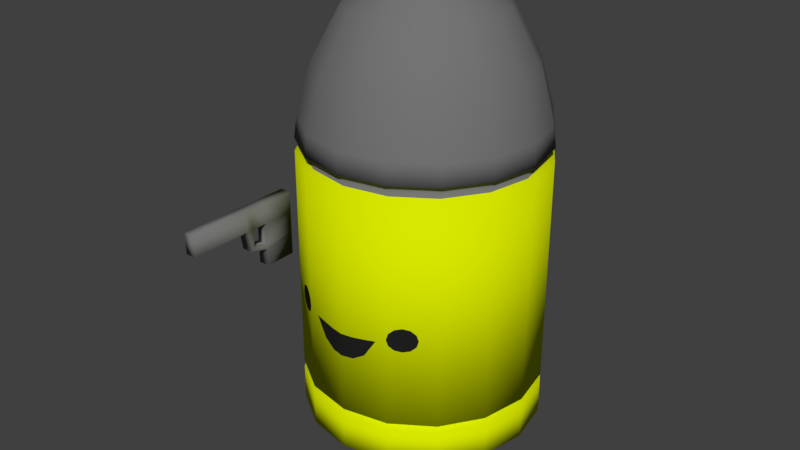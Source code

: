 # Source: Bullet_Kin.blend  (saved by Blender 2.79.0; exported with 4.5.12 LTS)
import bpy
from mathutils import Matrix  # noqa: F401  (used for matrix-valued properties, if any)

bpy.ops.wm.read_factory_settings(use_empty=True)
scene = bpy.context.scene
scene.name = 'Scene'

# ---- collections
col_collection_1 = bpy.data.collections.new('Collection 1'); scene.collection.children.link(col_collection_1)

# ---- materials (node trees are filled in below, after node groups)
mat_bullet_kin_yellow = bpy.data.materials.new('Bullet Kin yellow')
mat_bullet_kin_yellow.alpha_threshold = 0.0
mat_bullet_kin_yellow.roughness = 0.5
mat_bullet_kin_grey = bpy.data.materials.new('Bullet Kin Grey')
mat_bullet_kin_grey.alpha_threshold = 0.0
mat_bullet_kin_grey.roughness = 0.5
mat_black = bpy.data.materials.new('Black')
mat_black.alpha_threshold = 0.0
mat_black.roughness = 0.5
mat_red = bpy.data.materials.new('Red')
mat_red.alpha_threshold = 0.0
mat_red.roughness = 0.5

# ---- material node trees
mat_bullet_kin_yellow.use_nodes = True; mat_bullet_kin_yellow.node_tree.nodes.clear()
_N = mat_bullet_kin_yellow.node_tree.nodes; _L = mat_bullet_kin_yellow.node_tree.links
n0 = _N.new('ShaderNodeOutputMaterial'); n0.name = 'Material Output'; n0.location = (300, 300)
n1 = _N.new('ShaderNodeBsdfDiffuse'); n1.name = 'Diffuse BSDF'; n1.location = (10, 300)
n1.inputs[0].default_value = (0.6913, 0.8, 0.0, 1.0)
_L.new(n1.outputs[0], n0.inputs[0])
n0.is_active_output = True
mat_bullet_kin_grey.use_nodes = True; mat_bullet_kin_grey.node_tree.nodes.clear()
_N = mat_bullet_kin_grey.node_tree.nodes; _L = mat_bullet_kin_grey.node_tree.links
n0 = _N.new('ShaderNodeOutputMaterial'); n0.name = 'Material Output'; n0.location = (300, 300)
n1 = _N.new('ShaderNodeBsdfDiffuse'); n1.name = 'Diffuse BSDF'; n1.location = (10, 300)
n1.inputs[0].default_value = (0.1734, 0.1734, 0.1734, 1.0)
_L.new(n1.outputs[0], n0.inputs[0])
n0.is_active_output = True
mat_black.use_nodes = True; mat_black.node_tree.nodes.clear()
_N = mat_black.node_tree.nodes; _L = mat_black.node_tree.links
n0 = _N.new('ShaderNodeOutputMaterial'); n0.name = 'Material Output'; n0.location = (300, 300)
n1 = _N.new('ShaderNodeBsdfDiffuse'); n1.name = 'Diffuse BSDF'; n1.location = (10, 300)
n1.inputs[0].default_value = (0.01599, 0.01599, 0.01599, 1.0)
_L.new(n1.outputs[0], n0.inputs[0])
n0.is_active_output = True
mat_red.use_nodes = True; mat_red.node_tree.nodes.clear()
_N = mat_red.node_tree.nodes; _L = mat_red.node_tree.links
n0 = _N.new('ShaderNodeOutputMaterial'); n0.name = 'Material Output'; n0.location = (300, 300)
n1 = _N.new('ShaderNodeBsdfDiffuse'); n1.name = 'Diffuse BSDF'; n1.location = (10, 300)
n1.inputs[0].default_value = (0.8, 0.0, 0.00245, 1.0)
_L.new(n1.outputs[0], n0.inputs[0])
n0.is_active_output = True

# ---- world
world_world = bpy.data.worlds.new('World'); scene.world = world_world
world_world.color = (0.05088, 0.05088, 0.05088)
world_world.use_sun_shadow = False
world_world.sun_shadow_jitter_overblur = 0.0
world_world.cycles.sampling_method = 'MANUAL'

# ---- meshes
me_cylinder = bpy.data.meshes.new('Cylinder')
me_cylinder.from_pydata([(0.08079, 0.195, 0.08445), (0.07889, 0.1905, 0.6216), (0.1493, 0.1493, 0.08445), (0.1458, 0.1458, 0.6216), (0.195, 0.08079, 0.08445), (0.1905, 0.07889, 0.6216), (0.2105, -1.824e-08, 0.08424), (0.2061, -1.8e-08, 0.6216), (0.195, -0.08079, 0.08445), (0.1905, -0.07889, 0.6216), (0.1493, -0.1493, 0.08445), (0.1458, -0.1458, 0.6216), (0.08079, -0.195, 0.08445), (0.07889, -0.1905, 0.6216), (-0.001181, -4.451e-09, 0.08687), (0.06971, 0.1683, 0.7104), (0.1288, 0.1288, 0.7104), (0.1683, 0.06971, 0.7104), (0.1822, -1.642e-08, 0.7104), (0.1683, -0.06972, 0.7104), (0.1288, -0.1288, 0.7104), (0.06971, -0.1683, 0.7104), (0.05084, 0.1227, 0.8021), (0.09395, 0.09395, 0.8021), (0.1227, 0.05084, 0.8021), (0.1329, -1.401e-08, 0.8021), (0.1227, -0.05084, 0.8021), (0.09395, -0.09395, 0.8021), (0.05084, -0.1227, 0.8021), (0.02555, 0.06168, 0.8551), (0.04721, 0.04721, 0.8551), (0.06168, 0.02555, 0.8551), (0.06677, -8.437e-09, 0.8551), (0.06168, -0.02555, 0.8551), (0.04721, -0.04721, 0.8551), (0.02555, -0.06168, 0.8551), (0.00873, 0.02108, 0.8742), (0.01613, 0.01613, 0.8742), (0.02108, 0.00873, 0.8742), (0.02281, -5.507e-09, 0.8742), (0.02108, -0.00873, 0.8742), (0.01613, -0.01613, 0.8742), (0.00873, -0.02108, 0.8742), (0.08079, 0.195, 0.5855), (0.1493, 0.1493, 0.5855), (0.195, 0.08079, 0.5855), (0.2111, -1.833e-08, 0.5855), (0.195, -0.08079, 0.5855), (0.1493, -0.1493, 0.5855), (0.08079, -0.195, 0.5855), (0.08079, 0.195, 0.5629), (0.1493, 0.1493, 0.5629), (0.195, 0.08079, 0.5629), (0.2111, -1.833e-08, 0.5629), (0.195, -0.08079, 0.5629), (0.1493, -0.1493, 0.5629), (0.08079, -0.195, 0.5629), (0.07581, -0.183, 0.5855), (0.1401, -0.1401, 0.5855), (0.183, -0.07581, 0.5855), (0.1981, -1.82e-08, 0.5855), (0.183, 0.07581, 0.5855), (0.1401, 0.1401, 0.5855), (0.07581, 0.183, 0.5855), (0.07581, 0.183, 0.5629), (0.1401, 0.1401, 0.5629), (0.183, 0.07581, 0.5629), (0.1981, -1.82e-08, 0.5629), (0.183, -0.07581, 0.5629), (0.1401, -0.1401, 0.5629), (0.07581, -0.183, 0.5629), (0.08079, 0.195, 0.1614), (0.08079, 0.195, 0.1487), (0.1493, 0.1493, 0.1614), (0.1493, 0.1493, 0.1487), (0.195, 0.08079, 0.1614), (0.195, 0.08079, 0.1487), (0.2111, -1.833e-08, 0.1614), (0.2111, -1.833e-08, 0.1487), (0.195, -0.08079, 0.1614), (0.195, -0.08079, 0.1487), (0.1493, -0.1493, 0.1614), (0.1493, -0.1493, 0.1487), (0.08079, -0.195, 0.1614), (0.08079, -0.195, 0.1487), (0.07507, 0.1812, 0.1614), (0.07507, 0.1812, 0.1487), (0.1387, 0.1387, 0.1614), (0.1387, 0.1387, 0.1487), (0.1812, 0.07507, 0.1614), (0.1812, 0.07507, 0.1487), (0.1962, -1.833e-08, 0.1614), (0.1962, -1.833e-08, 0.1487), (0.1812, -0.07507, 0.1614), (0.1812, -0.07507, 0.1487), (0.1387, -0.1387, 0.1614), (0.1387, -0.1387, 0.1487), (0.07507, -0.1812, 0.1614), (0.07507, -0.1812, 0.1487), (0.09138, 0.03986, 0.08323), (0.09138, 0.05207, 0.0238), (0.09138, 0.03986, 0.009848), (0.09138, 0.02157, 0.002152), (0.1022, 0.01868, 0.09595), (0.1113, 0.03452, 0.08323), (0.1174, 0.0451, 0.0642), (0.1196, 0.04881, 0.04288), (0.1174, 0.0451, 0.0238), (0.1113, 0.03452, 0.009848), (0.1022, 0.01868, 0.002152), (0.09138, -4.255e-09, 0.1004), (0.1101, 0.01079, 0.09595), (0.1259, 0.01993, 0.08323), (0.1365, 0.02604, 0.0642), (0.1402, 0.02818, 0.04288), (0.1365, 0.02604, 0.0238), (0.1259, 0.01993, 0.009848), (0.1101, 0.01079, 0.002152), (0.1129, 1.885e-10, 0.09595), (0.1312, -6.514e-10, 0.08323), (0.1435, -2.331e-09, 0.0642), (0.1477, -6.514e-10, 0.04288), (0.1435, -2.331e-09, 0.0238), (0.1312, -6.514e-10, 0.009848), (0.1129, 1.885e-10, 0.002152), (0.1101, -0.01079, 0.09595), (0.1259, -0.01993, 0.08323), (0.1365, -0.02604, 0.0642), (0.1402, -0.02818, 0.04288), (0.1365, -0.02604, 0.0238), (0.1259, -0.01993, 0.009848), (0.1101, -0.01079, 0.002152), (0.1022, -0.01868, 0.09595), (0.1113, -0.03452, 0.08323), (0.1174, -0.0451, 0.0642), (0.1196, -0.04881, 0.04288), (0.1174, -0.0451, 0.0238), (0.1113, -0.03452, 0.009848), (0.1022, -0.01868, 0.002152), (0.09138, -0.02157, 0.09595), (0.09138, -0.03986, 0.08323), (0.09138, -0.05207, 0.0642), (0.09138, -0.05637, 0.04288), (0.09138, -0.05207, 0.0238), (0.09138, -0.03986, 0.009848), (0.09138, -0.02157, 0.002152), (0.08059, -0.01868, 0.09595), (0.07145, -0.03452, 0.08323), (0.06534, -0.0451, 0.0642), (0.0632, -0.04881, 0.04288), (0.06534, -0.0451, 0.0238), (0.07145, -0.03452, 0.009848), (0.08059, -0.01868, 0.002152), (0.0727, -0.01079, 0.09595), (0.05686, -0.01993, 0.08323), (0.04628, -0.02604, 0.0642), (0.04256, -0.02818, 0.04288), (0.04628, -0.02604, 0.0238), (0.05686, -0.01993, 0.009848), (0.0727, -0.01079, 0.002152), (0.06981, 1.028e-09, 0.09595), (0.05152, 4.388e-09, 0.08323), (0.0393, 2.708e-09, 0.0642), (0.03501, 4.388e-09, 0.04288), (0.0393, 2.708e-09, 0.0238), (0.05152, 4.388e-09, 0.009848), (0.06981, 1.028e-09, 0.002152), (0.0727, 0.01079, 0.09595), (0.05686, 0.01993, 0.08323), (0.04628, 0.02604, 0.0642), (0.04256, 0.02818, 0.04288), (0.04628, 0.02604, 0.0238), (0.05686, 0.01993, 0.009848), (0.0727, 0.01079, 0.002152), (0.09138, 7.5e-16, 0.0), (0.08059, 0.01868, 0.09595), (0.07145, 0.03452, 0.08323), (0.06534, 0.0451, 0.0642), (0.0632, 0.04881, 0.04288), (0.06534, 0.0451, 0.0238), (0.07145, 0.03452, 0.009848), (0.08059, 0.01868, 0.002152), (0.09138, 0.02157, 0.09595), (0.09138, 0.05207, 0.0642), (0.09138, 0.05637, 0.04288), (0.0, 0.2111, 0.08445), (0.0, 0.2061, 0.6216), (-0.08079, 0.195, 0.08445), (-0.07889, 0.1905, 0.6216), (-0.1493, 0.1493, 0.08445), (-0.1458, 0.1458, 0.6216), (-0.195, 0.08079, 0.08445), (-0.1905, 0.07889, 0.6216), (-0.2105, -1.824e-08, 0.08424), (-0.2061, -1.8e-08, 0.6216), (-0.195, -0.08079, 0.08445), (-0.1905, -0.07889, 0.6216), (-0.1493, -0.1493, 0.08445), (-0.1458, -0.1458, 0.6216), (-0.08079, -0.195, 0.08445), (-0.07889, -0.1905, 0.6216), (0.0, -0.2111, 0.08445), (0.0, -0.2061, 0.6216), (0.001181, -4.451e-09, 0.08687), (-0.06971, 0.1683, 0.7104), (0.0, 0.1822, 0.7104), (-0.1288, 0.1288, 0.7104), (-0.1683, 0.06971, 0.7104), (-0.1822, -1.642e-08, 0.7104), (-0.1683, -0.06972, 0.7104), (-0.1288, -0.1288, 0.7104), (-0.06971, -0.1683, 0.7104), (0.0, -0.1822, 0.7104), (-0.05084, 0.1227, 0.8021), (0.0, 0.1329, 0.8021), (-0.09395, 0.09395, 0.8021), (-0.1227, 0.05084, 0.8021), (-0.1329, -1.401e-08, 0.8021), (-0.1227, -0.05084, 0.8021), (-0.09395, -0.09395, 0.8021), (-0.05084, -0.1227, 0.8021), (0.0, -0.1329, 0.8021), (-0.02555, 0.06168, 0.8551), (0.0, 0.06677, 0.8551), (-0.04721, 0.04721, 0.8551), (-0.06168, 0.02555, 0.8551), (-0.06677, -8.437e-09, 0.8551), (-0.06168, -0.02555, 0.8551), (-0.04721, -0.04721, 0.8551), (-0.02555, -0.06168, 0.8551), (0.0, -0.06677, 0.8551), (-0.00873, 0.02108, 0.8742), (0.0, 0.02281, 0.8742), (-0.01613, 0.01613, 0.8742), (-0.02108, 0.00873, 0.8742), (-0.02281, -5.507e-09, 0.8742), (-0.02108, -0.00873, 0.8742), (-0.01613, -0.01613, 0.8742), (-0.00873, -0.02108, 0.8742), (0.0, -0.02281, 0.8742), (0.0, -3.987e-09, 0.8803), (0.0, 0.2111, 0.5855), (-0.08079, 0.195, 0.5855), (-0.1493, 0.1493, 0.5855), (-0.195, 0.08079, 0.5855), (-0.2111, -1.833e-08, 0.5855), (-0.195, -0.08079, 0.5855), (-0.1493, -0.1493, 0.5855), (-0.08079, -0.195, 0.5855), (0.0, -0.2111, 0.5855), (-0.08079, 0.195, 0.5629), (-0.1493, 0.1493, 0.5629), (-0.195, 0.08079, 0.5629), (-0.2111, -1.833e-08, 0.5629), (-0.195, -0.08079, 0.5629), (-0.1493, -0.1493, 0.5629), (-0.08079, -0.195, 0.5629), (0.0, -0.2111, 0.5629), (0.0, 0.2111, 0.5629), (0.0, 0.1981, 0.5629), (0.0, 0.1981, 0.5855), (0.0, -0.1981, 0.5855), (-0.07581, -0.183, 0.5855), (-0.1401, -0.1401, 0.5855), (-0.183, -0.07581, 0.5855), (-0.1981, -1.82e-08, 0.5855), (-0.183, 0.07581, 0.5855), (-0.1401, 0.1401, 0.5855), (-0.07581, 0.183, 0.5855), (-0.07581, 0.183, 0.5629), (-0.1401, 0.1401, 0.5629), (-0.183, 0.07581, 0.5629), (-0.1981, -1.82e-08, 0.5629), (-0.183, -0.07581, 0.5629), (-0.1401, -0.1401, 0.5629), (-0.07581, -0.183, 0.5629), (0.0, -0.1981, 0.5629), (-0.08079, 0.195, 0.1614), (-0.08079, 0.195, 0.1487), (-0.1493, 0.1493, 0.1614), (-0.1493, 0.1493, 0.1487), (-0.195, 0.08079, 0.1614), (-0.195, 0.08079, 0.1487), (-0.2111, -1.833e-08, 0.1614), (-0.2111, -1.833e-08, 0.1487), (-0.195, -0.08079, 0.1614), (-0.195, -0.08079, 0.1487), (-0.1493, -0.1493, 0.1614), (-0.1493, -0.1493, 0.1487), (-0.08079, -0.195, 0.1614), (-0.08079, -0.195, 0.1487), (0.0, -0.2111, 0.1614), (0.0, -0.2111, 0.1487), (0.0, 0.2111, 0.1487), (0.0, 0.2111, 0.1614), (-0.07507, 0.1812, 0.1614), (-0.07507, 0.1812, 0.1487), (-0.1387, 0.1387, 0.1614), (-0.1387, 0.1387, 0.1487), (-0.1812, 0.07507, 0.1614), (-0.1812, 0.07507, 0.1487), (-0.1962, -1.833e-08, 0.1614), (-0.1962, -1.833e-08, 0.1487), (-0.1812, -0.07507, 0.1614), (-0.1812, -0.07507, 0.1487), (-0.1387, -0.1387, 0.1614), (-0.1387, -0.1387, 0.1487), (-0.07507, -0.1812, 0.1614), (-0.07507, -0.1812, 0.1487), (0.0, -0.1962, 0.1614), (0.0, -0.1962, 0.1487), (0.0, 0.1962, 0.1487), (0.0, 0.1962, 0.1614), (-0.09138, 0.03986, 0.08323), (-0.09138, 0.05207, 0.0238), (-0.09138, 0.03986, 0.009848), (-0.09138, 0.02157, 0.002152), (-0.1022, 0.01868, 0.09595), (-0.1113, 0.03452, 0.08323), (-0.1174, 0.0451, 0.0642), (-0.1196, 0.04881, 0.04288), (-0.1174, 0.0451, 0.0238), (-0.1113, 0.03452, 0.009848), (-0.1022, 0.01868, 0.002152), (-0.09138, -4.255e-09, 0.1004), (-0.1101, 0.01079, 0.09595), (-0.1259, 0.01993, 0.08323), (-0.1365, 0.02604, 0.0642), (-0.1402, 0.02818, 0.04288), (-0.1365, 0.02604, 0.0238), (-0.1259, 0.01993, 0.009848), (-0.1101, 0.01079, 0.002152), (-0.1129, 1.885e-10, 0.09595), (-0.1312, -6.514e-10, 0.08323), (-0.1435, -2.331e-09, 0.0642), (-0.1477, -6.514e-10, 0.04288), (-0.1435, -2.331e-09, 0.0238), (-0.1312, -6.514e-10, 0.009848), (-0.1129, 1.885e-10, 0.002152), (-0.1101, -0.01079, 0.09595), (-0.1259, -0.01993, 0.08323), (-0.1365, -0.02604, 0.0642), (-0.1402, -0.02818, 0.04288), (-0.1365, -0.02604, 0.0238), (-0.1259, -0.01993, 0.009848), (-0.1101, -0.01079, 0.002152), (-0.1022, -0.01868, 0.09595), (-0.1113, -0.03452, 0.08323), (-0.1174, -0.0451, 0.0642), (-0.1196, -0.04881, 0.04288), (-0.1174, -0.0451, 0.0238), (-0.1113, -0.03452, 0.009848), (-0.1022, -0.01868, 0.002152), (-0.09138, -0.02157, 0.09595), (-0.09138, -0.03986, 0.08323), (-0.09138, -0.05207, 0.0642), (-0.09138, -0.05637, 0.04288), (-0.09138, -0.05207, 0.0238), (-0.09138, -0.03986, 0.009848), (-0.09138, -0.02157, 0.002152), (-0.08059, -0.01868, 0.09595), (-0.07145, -0.03452, 0.08323), (-0.06534, -0.0451, 0.0642), (-0.0632, -0.04881, 0.04288), (-0.06534, -0.0451, 0.0238), (-0.07145, -0.03452, 0.009848), (-0.08059, -0.01868, 0.002152), (-0.0727, -0.01079, 0.09595), (-0.05686, -0.01993, 0.08323), (-0.04628, -0.02604, 0.0642), (-0.04256, -0.02818, 0.04288), (-0.04628, -0.02604, 0.0238), (-0.05686, -0.01993, 0.009848), (-0.0727, -0.01079, 0.002152), (-0.06981, 1.028e-09, 0.09595), (-0.05152, 4.388e-09, 0.08323), (-0.0393, 2.708e-09, 0.0642), (-0.03501, 4.388e-09, 0.04288), (-0.0393, 2.708e-09, 0.0238), (-0.05152, 4.388e-09, 0.009848), (-0.06981, 1.028e-09, 0.002152), (-0.0727, 0.01079, 0.09595), (-0.05686, 0.01993, 0.08323), (-0.04628, 0.02604, 0.0642), (-0.04256, 0.02818, 0.04288), (-0.04628, 0.02604, 0.0238), (-0.05686, 0.01993, 0.009848), (-0.0727, 0.01079, 0.002152), (-0.09138, 7.5e-16, 0.0), (-0.08059, 0.01868, 0.09595), (-0.07145, 0.03452, 0.08323), (-0.06534, 0.0451, 0.0642), (-0.0632, 0.04881, 0.04288), (-0.06534, 0.0451, 0.0238), (-0.07145, 0.03452, 0.009848), (-0.08059, 0.01868, 0.002152), (-0.09138, 0.02157, 0.09595), (-0.09138, 0.05207, 0.0642), (-0.09138, 0.05637, 0.04288), (-0.2021, -0.1728, 0.4232), (-0.2021, -0.1728, 0.4607), (-0.2221, -0.1728, 0.4232), (-0.2221, -0.1728, 0.4607), (-0.2021, -0.1141, 0.4232), (-0.2021, -0.1141, 0.4607), (-0.2221, -0.1141, 0.4232), (-0.2221, -0.1141, 0.4607), (-0.2021, -0.1728, 0.3434), (-0.2221, -0.1728, 0.3434), (-0.2021, -0.1141, 0.3434), (-0.2221, -0.1141, 0.3434), (-0.2021, -0.3274, 0.4232), (-0.2021, -0.3274, 0.4607), (-0.2221, -0.3274, 0.4232), (-0.2221, -0.3274, 0.4607), (-0.2221, -0.2007, 0.4232), (-0.2221, -0.2153, 0.4232), (-0.2221, -0.2153, 0.4607), (-0.2221, -0.2007, 0.4607), (-0.2021, -0.2007, 0.4607), (-0.2021, -0.2153, 0.4607), (-0.2021, -0.2153, 0.4232), (-0.2021, -0.2007, 0.4232), (-0.2021, -0.1728, 0.3848), (-0.2021, -0.1728, 0.3748), (-0.2021, -0.1141, 0.3748), (-0.2021, -0.1141, 0.3848), (-0.2221, -0.1141, 0.3848), (-0.2221, -0.1141, 0.3748), (-0.2221, -0.1728, 0.3748), (-0.2221, -0.1728, 0.3848), (-0.2221, -0.2086, 0.3841), (-0.2021, -0.2086, 0.3841), (-0.2021, -0.2013, 0.3905), (-0.2221, -0.2013, 0.3905), (0.06177, -0.1995, 0.3124), (0.02073, -0.2076, 0.2675), (0.04138, -0.2035, 0.28), (0.04125, -0.2036, 0.3096), (0.0206, -0.2077, 0.3075), (0.1019, -0.1816, 0.3431), (0.1127, -0.1744, 0.3402), (0.1206, -0.1691, 0.3324), (0.1234, -0.1672, 0.3216), (0.1206, -0.1691, 0.3108), (0.1127, -0.1744, 0.303), (0.1019, -0.1816, 0.3001), (0.09117, -0.1888, 0.303), (0.0833, -0.194, 0.3108), (0.08041, -0.1958, 0.3216), (0.0833, -0.194, 0.3324), (0.09117, -0.1888, 0.3402), (0.1018, -0.1816, 0.3215), (-0.06177, -0.1995, 0.3124), (-0.02073, -0.2076, 0.2675), (-0.04138, -0.2035, 0.28), (-0.04125, -0.2036, 0.3096), (-0.0206, -0.2077, 0.3075), (-0.1019, -0.1816, 0.3431), (-0.1127, -0.1744, 0.3402), (-0.1206, -0.1691, 0.3324), (-0.1234, -0.1672, 0.3216), (-0.1206, -0.1691, 0.3108), (-0.1127, -0.1744, 0.303), (-0.1019, -0.1816, 0.3001), (-0.09117, -0.1888, 0.303), (-0.0833, -0.194, 0.3108), (-0.08041, -0.1958, 0.3216), (-0.0833, -0.194, 0.3324), (-0.09117, -0.1888, 0.3402), (0.0, -0.2117, 0.2667), (0.0, -0.2118, 0.3079), (-0.1018, -0.1816, 0.3215)], [], [(241, 186, 1, 43), (43, 1, 3, 44), (44, 3, 5, 45), (45, 5, 7, 46), (46, 7, 9, 47), (47, 9, 11, 48), (48, 11, 13, 49), (49, 13, 202, 249), (11, 9, 19, 20), (4, 6, 14), (0, 2, 14), (10, 12, 14), (6, 8, 14), (2, 4, 14), (12, 201, 14), (185, 0, 14), (8, 10, 14), (7, 5, 17, 18), (3, 1, 15, 16), (13, 11, 20, 21), (9, 7, 18, 19), (5, 3, 16, 17), (202, 13, 21, 212), (1, 186, 205, 15), (24, 23, 30, 31), (20, 19, 26, 27), (21, 20, 27, 28), (212, 21, 28, 221), (15, 205, 214, 22), (16, 15, 22, 23), (17, 16, 23, 24), (18, 17, 24, 25), (19, 18, 25, 26), (230, 35, 42, 239), (25, 24, 31, 32), (26, 25, 32, 33), (27, 26, 33, 34), (28, 27, 34, 35), (221, 28, 35, 230), (22, 214, 223, 29), (23, 22, 29, 30), (29, 223, 232, 36), (30, 29, 36, 37), (31, 30, 37, 38), (32, 31, 38, 39), (33, 32, 39, 40), (34, 33, 40, 41), (35, 34, 41, 42), (41, 40, 240), (42, 41, 240), (239, 42, 240), (36, 232, 240), (37, 36, 240), (38, 37, 240), (39, 38, 240), (40, 39, 240), (50, 258, 259, 64), (241, 43, 63, 260), (43, 44, 62, 63), (294, 258, 50, 71), (71, 50, 51, 73), (73, 51, 52, 75), (75, 52, 53, 77), (77, 53, 54, 79), (79, 54, 55, 81), (81, 55, 56, 83), (83, 56, 257, 291), (70, 57, 261, 276), (69, 58, 57, 70), (68, 59, 58, 69), (67, 60, 59, 68), (66, 61, 60, 67), (65, 62, 61, 66), (64, 63, 62, 65), (259, 260, 63, 64), (51, 50, 64, 65), (52, 51, 65, 66), (49, 249, 261, 57), (53, 52, 66, 67), (48, 49, 57, 58), (54, 53, 67, 68), (47, 48, 58, 59), (55, 54, 68, 69), (46, 47, 59, 60), (56, 55, 69, 70), (45, 46, 60, 61), (257, 56, 70, 276), (44, 45, 61, 62), (74, 72, 86, 88), (73, 75, 89, 87), (76, 74, 88, 90), (12, 84, 292, 201), (10, 82, 84, 12), (75, 77, 91, 89), (8, 80, 82, 10), (6, 78, 80, 8), (78, 76, 90, 92), (4, 76, 78, 6), (2, 74, 76, 4), (77, 79, 93, 91), (0, 72, 74, 2), (185, 293, 72, 0), (80, 78, 92, 94), (98, 97, 309, 310), (96, 95, 97, 98), (94, 93, 95, 96), (92, 91, 93, 94), (90, 89, 91, 92), (88, 87, 89, 90), (86, 85, 87, 88), (311, 312, 85, 86), (71, 73, 87, 85), (292, 84, 98, 310), (72, 293, 311, 86), (83, 291, 309, 97), (294, 71, 85, 312), (84, 82, 96, 98), (81, 83, 97, 95), (82, 80, 94, 96), (79, 81, 95, 93), (100, 184, 106, 107), (183, 99, 104, 105), (182, 110, 103), (174, 102, 109), (101, 100, 107, 108), (184, 183, 105, 106), (99, 182, 103, 104), (102, 101, 108, 109), (174, 109, 117), (108, 107, 115, 116), (106, 105, 113, 114), (104, 103, 111, 112), (109, 108, 116, 117), (107, 106, 114, 115), (105, 104, 112, 113), (103, 110, 111), (112, 111, 118, 119), (117, 116, 123, 124), (115, 114, 121, 122), (113, 112, 119, 120), (111, 110, 118), (174, 117, 124), (116, 115, 122, 123), (114, 113, 120, 121), (124, 123, 130, 131), (122, 121, 128, 129), (120, 119, 126, 127), (118, 110, 125), (174, 124, 131), (123, 122, 129, 130), (121, 120, 127, 128), (119, 118, 125, 126), (125, 110, 132), (174, 131, 138), (130, 129, 136, 137), (128, 127, 134, 135), (126, 125, 132, 133), (131, 130, 137, 138), (129, 128, 135, 136), (127, 126, 133, 134), (137, 136, 143, 144), (135, 134, 141, 142), (133, 132, 139, 140), (138, 137, 144, 145), (136, 135, 142, 143), (134, 133, 140, 141), (132, 110, 139), (174, 138, 145), (145, 144, 151, 152), (143, 142, 149, 150), (141, 140, 147, 148), (139, 110, 146), (174, 145, 152), (144, 143, 150, 151), (142, 141, 148, 149), (140, 139, 146, 147), (150, 149, 156, 157), (148, 147, 154, 155), (146, 110, 153), (174, 152, 159), (151, 150, 157, 158), (149, 148, 155, 156), (147, 146, 153, 154), (152, 151, 158, 159), (174, 159, 166), (158, 157, 164, 165), (156, 155, 162, 163), (154, 153, 160, 161), (159, 158, 165, 166), (157, 156, 163, 164), (155, 154, 161, 162), (153, 110, 160), (163, 162, 169, 170), (161, 160, 167, 168), (166, 165, 172, 173), (164, 163, 170, 171), (162, 161, 168, 169), (160, 110, 167), (174, 166, 173), (165, 164, 171, 172), (173, 172, 180, 181), (171, 170, 178, 179), (169, 168, 176, 177), (167, 110, 175), (174, 173, 181), (172, 171, 179, 180), (170, 169, 177, 178), (168, 167, 175, 176), (177, 176, 99, 183), (175, 110, 182), (174, 181, 102), (180, 179, 100, 101), (178, 177, 183, 184), (176, 175, 182, 99), (181, 180, 101, 102), (179, 178, 184, 100), (241, 242, 188, 186), (242, 243, 190, 188), (243, 244, 192, 190), (244, 245, 194, 192), (245, 246, 196, 194), (246, 247, 198, 196), (247, 248, 200, 198), (248, 249, 202, 200), (198, 210, 209, 196), (191, 203, 193), (187, 203, 189), (197, 203, 199), (193, 203, 195), (189, 203, 191), (199, 203, 201), (185, 203, 187), (195, 203, 197), (194, 208, 207, 192), (190, 206, 204, 188), (200, 211, 210, 198), (196, 209, 208, 194), (192, 207, 206, 190), (202, 212, 211, 200), (188, 204, 205, 186), (216, 225, 224, 215), (210, 219, 218, 209), (211, 220, 219, 210), (212, 221, 220, 211), (204, 213, 214, 205), (206, 215, 213, 204), (207, 216, 215, 206), (208, 217, 216, 207), (209, 218, 217, 208), (230, 239, 238, 229), (217, 226, 225, 216), (218, 227, 226, 217), (219, 228, 227, 218), (220, 229, 228, 219), (221, 230, 229, 220), (213, 222, 223, 214), (215, 224, 222, 213), (222, 231, 232, 223), (224, 233, 231, 222), (225, 234, 233, 224), (226, 235, 234, 225), (227, 236, 235, 226), (228, 237, 236, 227), (229, 238, 237, 228), (237, 240, 236), (238, 240, 237), (239, 240, 238), (231, 240, 232), (233, 240, 231), (234, 240, 233), (235, 240, 234), (236, 240, 235), (250, 269, 259, 258), (241, 260, 268, 242), (242, 268, 267, 243), (294, 277, 250, 258), (277, 279, 251, 250), (279, 281, 252, 251), (281, 283, 253, 252), (283, 285, 254, 253), (285, 287, 255, 254), (287, 289, 256, 255), (289, 291, 257, 256), (275, 276, 261, 262), (274, 275, 262, 263), (273, 274, 263, 264), (272, 273, 264, 265), (271, 272, 265, 266), (270, 271, 266, 267), (269, 270, 267, 268), (259, 269, 268, 260), (251, 270, 269, 250), (252, 271, 270, 251), (248, 262, 261, 249), (253, 272, 271, 252), (247, 263, 262, 248), (254, 273, 272, 253), (246, 264, 263, 247), (255, 274, 273, 254), (245, 265, 264, 246), (256, 275, 274, 255), (244, 266, 265, 245), (257, 276, 275, 256), (243, 267, 266, 244), (280, 298, 296, 278), (279, 297, 299, 281), (282, 300, 298, 280), (199, 201, 292, 290), (197, 199, 290, 288), (281, 299, 301, 283), (195, 197, 288, 286), (193, 195, 286, 284), (284, 302, 300, 282), (191, 193, 284, 282), (189, 191, 282, 280), (283, 301, 303, 285), (187, 189, 280, 278), (185, 187, 278, 293), (286, 304, 302, 284), (308, 310, 309, 307), (306, 308, 307, 305), (304, 306, 305, 303), (302, 304, 303, 301), (300, 302, 301, 299), (298, 300, 299, 297), (296, 298, 297, 295), (311, 296, 295, 312), (277, 295, 297, 279), (292, 310, 308, 290), (278, 296, 311, 293), (289, 307, 309, 291), (294, 312, 295, 277), (290, 308, 306, 288), (287, 305, 307, 289), (288, 306, 304, 286), (285, 303, 305, 287), (314, 321, 320, 398), (397, 319, 318, 313), (396, 317, 324), (388, 323, 316), (315, 322, 321, 314), (398, 320, 319, 397), (313, 318, 317, 396), (316, 323, 322, 315), (388, 331, 323), (322, 330, 329, 321), (320, 328, 327, 319), (318, 326, 325, 317), (323, 331, 330, 322), (321, 329, 328, 320), (319, 327, 326, 318), (317, 325, 324), (326, 333, 332, 325), (331, 338, 337, 330), (329, 336, 335, 328), (327, 334, 333, 326), (325, 332, 324), (388, 338, 331), (330, 337, 336, 329), (328, 335, 334, 327), (338, 345, 344, 337), (336, 343, 342, 335), (334, 341, 340, 333), (332, 339, 324), (388, 345, 338), (337, 344, 343, 336), (335, 342, 341, 334), (333, 340, 339, 332), (339, 346, 324), (388, 352, 345), (344, 351, 350, 343), (342, 349, 348, 341), (340, 347, 346, 339), (345, 352, 351, 344), (343, 350, 349, 342), (341, 348, 347, 340), (351, 358, 357, 350), (349, 356, 355, 348), (347, 354, 353, 346), (352, 359, 358, 351), (350, 357, 356, 349), (348, 355, 354, 347), (346, 353, 324), (388, 359, 352), (359, 366, 365, 358), (357, 364, 363, 356), (355, 362, 361, 354), (353, 360, 324), (388, 366, 359), (358, 365, 364, 357), (356, 363, 362, 355), (354, 361, 360, 353), (364, 371, 370, 363), (362, 369, 368, 361), (360, 367, 324), (388, 373, 366), (365, 372, 371, 364), (363, 370, 369, 362), (361, 368, 367, 360), (366, 373, 372, 365), (388, 380, 373), (372, 379, 378, 371), (370, 377, 376, 369), (368, 375, 374, 367), (373, 380, 379, 372), (371, 378, 377, 370), (369, 376, 375, 368), (367, 374, 324), (377, 384, 383, 376), (375, 382, 381, 374), (380, 387, 386, 379), (378, 385, 384, 377), (376, 383, 382, 375), (374, 381, 324), (388, 387, 380), (379, 386, 385, 378), (387, 395, 394, 386), (385, 393, 392, 384), (383, 391, 390, 382), (381, 389, 324), (388, 395, 387), (386, 394, 393, 385), (384, 392, 391, 383), (382, 390, 389, 381), (391, 397, 313, 390), (389, 396, 324), (388, 316, 395), (394, 315, 314, 393), (392, 398, 397, 391), (390, 313, 396, 389), (395, 316, 315, 394), (393, 314, 398, 392), (417, 416, 413, 414), (401, 402, 406, 405), (405, 406, 404, 403), (403, 404, 400, 399), (425, 424, 407, 409), (406, 402, 400, 404), (408, 410, 409, 407), (429, 428, 410, 408), (424, 429, 408, 407), (428, 425, 409, 410), (411, 412, 414, 413), (421, 420, 412, 411), (420, 417, 414, 412), (416, 421, 411, 413), (401, 399, 422, 415), (432, 424, 423, 433), (400, 402, 418, 419), (419, 418, 417, 420), (399, 400, 419, 422), (422, 419, 420, 421), (402, 401, 415, 418), (418, 415, 416, 417), (405, 403, 426, 427), (427, 426, 425, 428), (399, 401, 430, 423), (431, 429, 424, 432), (401, 405, 427, 430), (430, 427, 428, 429), (403, 399, 423, 426), (426, 423, 424, 425), (433, 423, 430, 434), (434, 430, 429, 431), (415, 434, 431, 416), (422, 433, 434, 415), (416, 431, 432, 421), (421, 432, 433, 422), (436, 439, 471, 470), (437, 438, 439, 436), (435, 438, 437), (450, 449, 452), (449, 448, 452), (448, 447, 452), (447, 446, 452), (446, 445, 452), (445, 444, 452), (444, 443, 452), (440, 451, 452), (441, 440, 452), (443, 442, 452), (451, 450, 452), (442, 441, 452), (454, 470, 471, 457), (455, 454, 457, 456), (453, 455, 456), (468, 472, 467), (467, 472, 466), (466, 472, 465), (465, 472, 464), (464, 472, 463), (463, 472, 462), (462, 472, 461), (458, 472, 469), (459, 472, 458), (461, 472, 460), (469, 472, 468), (460, 472, 459)])
me_cylinder.polygons.foreach_set('use_smooth', [True] * 498)
me_cylinder.polygons.foreach_set('material_index', [1, 1, 1, 1, 1, 1, 1, 1, 1, 0, 0, 0, 0, 0, 0, 0, 0, 1, 1, 1, 1, 1, 1, 1, 1, 1, 1, 1, 1, 1, 1, 1, 1, 1, 1, 1, 1, 1, 1, 1, 1, 1, 1, 1, 1, 1, 1, 1, 1, 1, 1, 1, 1, 1, 1, 1, 0, 1, 1, 0, 0, 0, 0, 0, 0, 0, 0, 1, 1, 1, 1, 1, 1, 1, 1, 0, 0, 1, 0, 1, 0, 1, 0, 1, 0, 1, 0, 1, 0, 0, 0, 0, 0, 0, 0, 0, 0, 0, 0, 0, 0, 0, 0, 0, 0, 0, 0, 0, 0, 0, 0, 0, 0, 0, 0, 0, 0, 0, 0, 0, 0, 0, 0, 0, 0, 0, 0, 0, 0, 0, 0, 0, 0, 0, 0, 0, 0, 0, 0, 0, 0, 0, 0, 0, 0, 0, 0, 0, 0, 0, 0, 0, 0, 0, 0, 0, 0, 0, 0, 0, 0, 0, 0, 0, 0, 0, 0, 0, 0, 0, 0, 0, 0, 0, 0, 0, 0, 0, 0, 0, 0, 0, 0, 0, 0, 0, 0, 0, 0, 0, 0, 0, 0, 0, 0, 0, 0, 0, 0, 0, 0, 0, 0, 0, 0, 0, 0, 0, 0, 0, 0, 0, 0, 0, 0, 0, 1, 1, 1, 1, 1, 1, 1, 1, 1, 0, 0, 0, 0, 0, 0, 0, 0, 1, 1, 1, 1, 1, 1, 1, 1, 1, 1, 1, 1, 1, 1, 1, 1, 1, 1, 1, 1, 1, 1, 1, 1, 1, 1, 1, 1, 1, 1, 1, 1, 1, 1, 1, 1, 1, 1, 1, 0, 1, 1, 0, 0, 0, 0, 0, 0, 0, 0, 1, 1, 1, 1, 1, 1, 1, 1, 0, 0, 1, 0, 1, 0, 1, 0, 1, 0, 1, 0, 1, 0, 0, 0, 0, 0, 0, 0, 0, 0, 0, 0, 0, 0, 0, 0, 0, 0, 0, 0, 0, 0, 0, 0, 0, 0, 0, 0, 0, 0, 0, 0, 0, 0, 0, 0, 0, 0, 0, 0, 0, 0, 0, 0, 0, 0, 0, 0, 0, 0, 0, 0, 0, 0, 0, 0, 0, 0, 0, 0, 0, 0, 0, 0, 0, 0, 0, 0, 0, 0, 0, 0, 0, 0, 0, 0, 0, 0, 0, 0, 0, 0, 0, 0, 0, 0, 0, 0, 0, 0, 0, 0, 0, 0, 0, 0, 0, 0, 0, 0, 0, 0, 0, 0, 0, 0, 0, 0, 0, 0, 0, 0, 0, 0, 0, 0, 0, 0, 0, 0, 0, 0, 0, 0, 0, 0, 0, 0, 0, 1, 1, 1, 1, 1, 1, 1, 1, 1, 1, 1, 1, 1, 1, 1, 1, 1, 1, 1, 1, 1, 1, 1, 1, 1, 1, 1, 1, 1, 1, 1, 1, 1, 1, 1, 1, 2, 2, 2, 2, 2, 2, 2, 2, 2, 2, 2, 2, 2, 2, 2, 2, 2, 2, 2, 2, 2, 2, 2, 2, 2, 2, 2, 2, 2, 2])
me_cylinder.materials.append(mat_bullet_kin_yellow)
me_cylinder.materials.append(mat_bullet_kin_grey)
me_cylinder.materials.append(mat_black)
me_cylinder.materials.append(mat_red)
me_cylinder.use_remesh_preserve_volume = False
me_cylinder.use_remesh_preserve_attributes = False
me_cylinder.use_mirror_vertex_groups = False
me_cylinder.update()

# ---- objects
ob_bullet_kin = bpy.data.objects.new('Bullet Kin', me_cylinder)

# ---- transforms, parenting, visibility, modifiers, constraints
ob_bullet_kin.location = (0.0, 0.0, 0.0)
ob_bullet_kin.lineart.crease_threshold = 0.0

# ---- collection membership
col_collection_1.objects.link(ob_bullet_kin)

# ---- scene / render settings (as saved in the file)
scene.frame_start = 1; scene.frame_end = 250; scene.frame_set(0)
scene.render.engine = 'CYCLES'
scene.render.resolution_percentage = 50
scene.render.dither_intensity = 0.0
scene.cycles.use_denoising = False
scene.cycles.samples = 128
scene.cycles.sampling_pattern = 'TABULATED_SOBOL'
scene.cycles.use_adaptive_sampling = False
scene.cycles.use_light_tree = False
scene.cycles.blur_glossy = 0.0
scene.cycles.sample_clamp_indirect = 0.0
scene.view_settings.view_transform = 'Standard'
bpy.context.view_layer.update()

# ---- added for rendering (the .blend has no active camera and no usable light): camera, sun
cam_auto = bpy.data.cameras.new('AutoCamera')
cam_auto.lens = 50.0
cam_auto.sensor_width = 36.0
cam_auto.clip_end = 1000.0
ob_auto_camera = bpy.data.objects.new('AutoCamera', cam_auto)
scene.collection.objects.link(ob_auto_camera)
ob_auto_camera.location = (1.03001, -1.30075, 1.26856)
ob_auto_camera.rotation_euler = (1.09748, -7.21219e-08, 0.694738)
scene.camera = ob_auto_camera
light_auto_sun = bpy.data.lights.new('AutoSun', 'SUN')
light_auto_sun.energy = 3.0
light_auto_sun.angle = 0.0523599
ob_auto_sun = bpy.data.objects.new('AutoSun', light_auto_sun)
scene.collection.objects.link(ob_auto_sun)
ob_auto_sun.rotation_euler = (0.872665, 0.174533, 0.523599)
bpy.context.view_layer.update()
